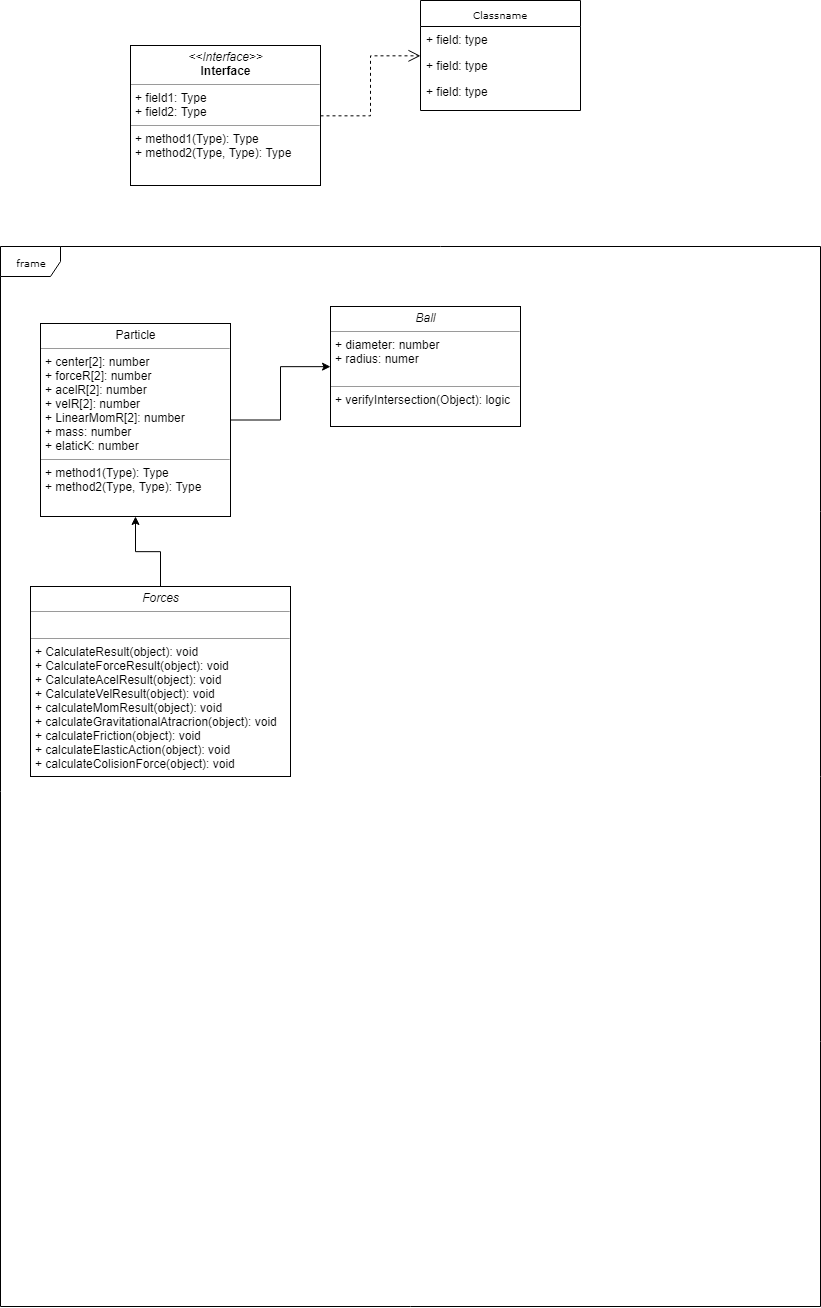

The diagram above was exported from draw.io. Its source (the exported page's mxGraphModel, read from the mxfile embedded in the PNG):
<mxGraphModel dx="700" dy="1494" grid="1" gridSize="10" guides="1" tooltips="1" connect="1" arrows="1" fold="1" page="1" pageScale="1" pageWidth="850" pageHeight="1100" background="#ffffff" math="0" shadow="0">
  <root>
    <mxCell id="0" />
    <mxCell id="1" parent="0" />
    <mxCell id="17acba5748e5396b-1" value="frame" style="shape=umlFrame;whiteSpace=wrap;html=1;rounded=0;shadow=0;comic=0;labelBackgroundColor=none;strokeColor=#000000;strokeWidth=1;fillColor=#ffffff;fontFamily=Verdana;fontSize=10;fontColor=#000000;align=center;" parent="1" vertex="1">
      <mxGeometry x="20" y="10" width="820" height="1060" as="geometry" />
    </mxCell>
    <mxCell id="zcypBl7iXMG05nBQONbV-28" style="edgeStyle=orthogonalEdgeStyle;rounded=0;orthogonalLoop=1;jettySize=auto;html=1;exitX=1;exitY=0.5;exitDx=0;exitDy=0;entryX=0;entryY=0.5;entryDx=0;entryDy=0;" edge="1" parent="1" source="5d2195bd80daf111-18" target="zcypBl7iXMG05nBQONbV-18">
      <mxGeometry relative="1" as="geometry" />
    </mxCell>
    <mxCell id="5d2195bd80daf111-18" value="&lt;p style=&quot;margin: 0px ; margin-top: 4px ; text-align: center&quot;&gt;Particle&lt;/p&gt;&lt;hr size=&quot;1&quot;&gt;&lt;p style=&quot;margin: 0px ; margin-left: 4px&quot;&gt;+ center[2]: number&lt;/p&gt;&lt;p style=&quot;margin: 0px ; margin-left: 4px&quot;&gt;+ forceR[2]: number&lt;/p&gt;&lt;p style=&quot;margin: 0px ; margin-left: 4px&quot;&gt;+ acelR[2]: number&lt;/p&gt;&lt;p style=&quot;margin: 0px ; margin-left: 4px&quot;&gt;+ velR[2]: number&lt;/p&gt;&lt;p style=&quot;margin: 0px ; margin-left: 4px&quot;&gt;+ LinearMomR[2]: number&lt;/p&gt;&lt;p style=&quot;margin: 0px ; margin-left: 4px&quot;&gt;+ mass: number&lt;/p&gt;&lt;p style=&quot;margin: 0px ; margin-left: 4px&quot;&gt;+ elaticK: number&lt;/p&gt;&lt;hr size=&quot;1&quot;&gt;&lt;p style=&quot;margin: 0px ; margin-left: 4px&quot;&gt;+ method1(Type): Type&lt;br&gt;+ method2(Type, Type): Type&lt;/p&gt;" style="verticalAlign=top;align=left;overflow=fill;fontSize=12;fontFamily=Helvetica;html=1;rounded=0;shadow=0;comic=0;labelBackgroundColor=none;strokeColor=#000000;strokeWidth=1;fillColor=#ffffff;" parent="1" vertex="1">
      <mxGeometry x="60" y="87" width="190" height="193" as="geometry" />
    </mxCell>
    <mxCell id="zcypBl7iXMG05nBQONbV-12" value="Classname" style="swimlane;html=1;fontStyle=0;childLayout=stackLayout;horizontal=1;startSize=26;fillColor=none;horizontalStack=0;resizeParent=1;resizeLast=0;collapsible=1;marginBottom=0;swimlaneFillColor=#ffffff;rounded=0;shadow=0;comic=0;labelBackgroundColor=none;strokeColor=#000000;strokeWidth=1;fontFamily=Verdana;fontSize=10;fontColor=#000000;align=center;" vertex="1" parent="1">
      <mxGeometry x="440" y="-236" width="160" height="110" as="geometry" />
    </mxCell>
    <mxCell id="zcypBl7iXMG05nBQONbV-13" value="+ field: type" style="text;html=1;strokeColor=none;fillColor=none;align=left;verticalAlign=top;spacingLeft=4;spacingRight=4;whiteSpace=wrap;overflow=hidden;rotatable=0;points=[[0,0.5],[1,0.5]];portConstraint=eastwest;" vertex="1" parent="zcypBl7iXMG05nBQONbV-12">
      <mxGeometry y="26" width="160" height="26" as="geometry" />
    </mxCell>
    <mxCell id="zcypBl7iXMG05nBQONbV-14" value="+ field: type" style="text;html=1;strokeColor=none;fillColor=none;align=left;verticalAlign=top;spacingLeft=4;spacingRight=4;whiteSpace=wrap;overflow=hidden;rotatable=0;points=[[0,0.5],[1,0.5]];portConstraint=eastwest;" vertex="1" parent="zcypBl7iXMG05nBQONbV-12">
      <mxGeometry y="52" width="160" height="26" as="geometry" />
    </mxCell>
    <mxCell id="zcypBl7iXMG05nBQONbV-15" value="+ field: type" style="text;html=1;strokeColor=none;fillColor=none;align=left;verticalAlign=top;spacingLeft=4;spacingRight=4;whiteSpace=wrap;overflow=hidden;rotatable=0;points=[[0,0.5],[1,0.5]];portConstraint=eastwest;" vertex="1" parent="zcypBl7iXMG05nBQONbV-12">
      <mxGeometry y="78" width="160" height="26" as="geometry" />
    </mxCell>
    <mxCell id="zcypBl7iXMG05nBQONbV-16" style="edgeStyle=orthogonalEdgeStyle;rounded=0;html=1;labelBackgroundColor=none;startFill=0;endArrow=open;endFill=0;endSize=10;fontFamily=Verdana;fontSize=10;dashed=1;" edge="1" parent="1" source="zcypBl7iXMG05nBQONbV-17" target="zcypBl7iXMG05nBQONbV-12">
      <mxGeometry relative="1" as="geometry" />
    </mxCell>
    <mxCell id="zcypBl7iXMG05nBQONbV-17" value="&lt;p style=&quot;margin:0px;margin-top:4px;text-align:center;&quot;&gt;&lt;i&gt;&amp;lt;&amp;lt;Interface&amp;gt;&amp;gt;&lt;/i&gt;&lt;br/&gt;&lt;b&gt;Interface&lt;/b&gt;&lt;/p&gt;&lt;hr size=&quot;1&quot;/&gt;&lt;p style=&quot;margin:0px;margin-left:4px;&quot;&gt;+ field1: Type&lt;br/&gt;+ field2: Type&lt;/p&gt;&lt;hr size=&quot;1&quot;/&gt;&lt;p style=&quot;margin:0px;margin-left:4px;&quot;&gt;+ method1(Type): Type&lt;br/&gt;+ method2(Type, Type): Type&lt;/p&gt;" style="verticalAlign=top;align=left;overflow=fill;fontSize=12;fontFamily=Helvetica;html=1;rounded=0;shadow=0;comic=0;labelBackgroundColor=none;strokeColor=#000000;strokeWidth=1;fillColor=#ffffff;" vertex="1" parent="1">
      <mxGeometry x="150" y="-191" width="190" height="140" as="geometry" />
    </mxCell>
    <mxCell id="zcypBl7iXMG05nBQONbV-18" value="&lt;p style=&quot;margin: 0px ; margin-top: 4px ; text-align: center&quot;&gt;&lt;i&gt;Ball&lt;/i&gt;&lt;/p&gt;&lt;hr size=&quot;1&quot;&gt;&lt;p style=&quot;margin: 0px ; margin-left: 4px&quot;&gt;+ diameter: number&lt;/p&gt;&lt;p style=&quot;margin: 0px ; margin-left: 4px&quot;&gt;+ radius: numer&lt;/p&gt;&lt;p style=&quot;margin: 0px ; margin-left: 4px&quot;&gt;&lt;br&gt;&lt;/p&gt;&lt;hr size=&quot;1&quot;&gt;&lt;p style=&quot;margin: 0px ; margin-left: 4px&quot;&gt;+ verifyIntersection(Object): logic&lt;/p&gt;" style="verticalAlign=top;align=left;overflow=fill;fontSize=12;fontFamily=Helvetica;html=1;rounded=0;shadow=0;comic=0;labelBackgroundColor=none;strokeColor=#000000;strokeWidth=1;fillColor=#ffffff;" vertex="1" parent="1">
      <mxGeometry x="350" y="70" width="190" height="120" as="geometry" />
    </mxCell>
    <mxCell id="zcypBl7iXMG05nBQONbV-26" value="" style="edgeStyle=orthogonalEdgeStyle;rounded=0;orthogonalLoop=1;jettySize=auto;html=1;" edge="1" parent="1" source="zcypBl7iXMG05nBQONbV-19" target="5d2195bd80daf111-18">
      <mxGeometry relative="1" as="geometry" />
    </mxCell>
    <mxCell id="zcypBl7iXMG05nBQONbV-19" value="&lt;p style=&quot;margin: 0px ; margin-top: 4px ; text-align: center&quot;&gt;&lt;i&gt;Forces&lt;/i&gt;&lt;/p&gt;&lt;hr size=&quot;1&quot;&gt;&lt;p style=&quot;margin: 0px ; margin-left: 4px&quot;&gt;&lt;br&gt;&lt;/p&gt;&lt;hr size=&quot;1&quot;&gt;&lt;p style=&quot;margin: 0px ; margin-left: 4px&quot;&gt;+ CalculateResult(object): void&lt;br&gt;&lt;/p&gt;&lt;p style=&quot;margin: 0px ; margin-left: 4px&quot;&gt;+ CalculateForceResult(object): void&lt;br&gt;+ CalculateAcelResult(object): void&lt;br&gt;&lt;/p&gt;&lt;p style=&quot;margin: 0px ; margin-left: 4px&quot;&gt;+ CalculateVelResult(object): void&lt;br&gt;&lt;/p&gt;&lt;p style=&quot;margin: 0px ; margin-left: 4px&quot;&gt;+ calculateMomResult(object): void&lt;/p&gt;&lt;p style=&quot;margin: 0px ; margin-left: 4px&quot;&gt;+ calculateGravitationalAtracrion(object): void&lt;/p&gt;&lt;p style=&quot;margin: 0px ; margin-left: 4px&quot;&gt;+ calculateFriction(object): void&lt;br&gt;&lt;/p&gt;&lt;p style=&quot;margin: 0px ; margin-left: 4px&quot;&gt;+ calculateElasticAction(object): void&lt;/p&gt;&lt;p style=&quot;margin: 0px ; margin-left: 4px&quot;&gt;+ calculateColisionForce(object): void&lt;/p&gt;" style="verticalAlign=top;align=left;overflow=fill;fontSize=12;fontFamily=Helvetica;html=1;rounded=0;shadow=0;comic=0;labelBackgroundColor=none;strokeColor=#000000;strokeWidth=1;fillColor=#ffffff;" vertex="1" parent="1">
      <mxGeometry x="50" y="350" width="260" height="190" as="geometry" />
    </mxCell>
  </root>
</mxGraphModel>